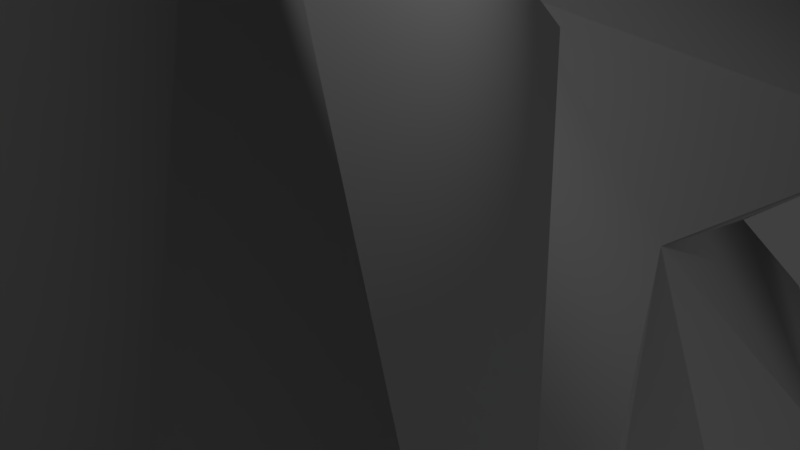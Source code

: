 # Source: DEMON.blend  (saved by Blender 2.79.0; exported with 4.5.12 LTS)
import bpy
from mathutils import Matrix  # noqa: F401  (used for matrix-valued properties, if any)

bpy.ops.wm.read_factory_settings(use_empty=True)
scene = bpy.context.scene
scene.name = 'Scene'

# ---- collections
col_collection_1 = bpy.data.collections.new('Collection 1'); scene.collection.children.link(col_collection_1)

# ---- materials (node trees are filled in below, after node groups)
mat_skin = bpy.data.materials.new('skin')
mat_skin.alpha_threshold = 0.0
mat_skin.use_transparent_shadow = False
mat_skin.roughness = 0.5

# ---- material node trees

# ---- world
world_world = bpy.data.worlds.new('World'); scene.world = world_world
world_world.color = (0.05088, 0.05088, 0.05088)
world_world.use_sun_shadow = False
world_world.sun_shadow_jitter_overblur = 0.0
world_world.cycles.sampling_method = 'MANUAL'

# ---- cameras
cam_camera = bpy.data.cameras.new('Camera')
cam_camera.clip_end = 100.0
cam_camera.lens = 35.0
cam_camera.sensor_width = 32.0
cam_camera.sensor_height = 18.0
cam_camera.ortho_scale = 7.314
cam_camera.dof.focus_distance = 0.0
cam_camera.dof.aperture_fstop = 128.0

# ---- lights
light_lamp = bpy.data.lights.new('Lamp', 'POINT')
light_lamp.transmission_factor = 0.0
light_lamp.cutoff_distance = 30.0
light_lamp.energy = 100.0
light_lamp.shadow_buffer_clip_start = 1.001
light_lamp.shadow_soft_size = 0.1
light_lamp.shadow_maximum_resolution = 0.006
light_lamp.use_absolute_resolution = True

# ---- meshes
me_mesh0_001 = bpy.data.meshes.new('mesh0.001')
me_mesh0_001.from_pydata([(0.3178, -2.282, -6.933), (8.274, -13.21, -12.62), (10.59, -9.664, -7.564), (12.69, -15.86, -6.301), (8.274, -11.44, -1.246), (-2.04, -5.235, 1.282), (0.6125, -7.302, 2.545), (-10.29, -7.302, -6.617), (-1.745, -5.235, -15.15), (-7.344, 2.738, -9.776), (-11.76, 2.738, -6.617), (1.202, 3.328, 4.441), (-0.8609, 7.167, 4.757), (2.381, 6.576, 3.177), (1.497, 16.32, 0.9658), (1.791, 11.6, 3.493), (1.791, 11.6, 6.021), (-7.639, 7.462, -17.99), (-4.987, 11.6, -17.04), (5.622, 16.62, -18.62), (-4.987, 11.3, -19.57), (-8.228, 2.738, -3.773), (0.9072, -17.34, 0.3339), (5.533, -2.791, 3.493), (-2.924, 1.852, -6.617), (1.791, 3.033, -1.246), (2.086, 5.69, 6.021), (0.6125, -20.0, -6.617), (4.149, -13.8, 0.9658), (5.917, -7.302, 6.021), (1.497, -5.53, 5.389), (3.854, -8.188, 10.44), (9.159, 4.409, 8.864), (7.096, -9.369, 8.548), (-0.5662, 1.557, 3.177), (3.265, -1.987, 5.389), (-2.334, 16.32, 4.757), (12.11, 15.73, 5.073), (1.497, 16.32, 8.232), (-0.8609, 11.6, 4.757), (1.702, -2.496, -17.04), (0.6125, 3.033, -13.25), (-4.692, 5.395, -19.25), (-3.808, 6.281, -16.73), (-0.8609, -1.987, -18.94), (-4.103, 1.557, -15.46), (-5.576, 3.624, -17.67), (-5.281, 16.32, -14.83), (-9.112, 16.32, -18.31), (-5.281, 16.32, -21.78), (-7.639, 11.6, -18.31), (-0.5662, -7.597, -17.04), (0.9072, -17.64, -13.57), (4.149, -13.8, -14.2), (7.685, -15.27, -7.88), (6.801, -13.5, -11.36)], [(54, 55)], [(0, 2, 1), (3, 1, 2), (0, 4, 2), (3, 2, 4), (0, 28, 4), (6, 28, 5), (5, 28, 0), (5, 22, 6), (52, 7, 8), (45, 43, 46), (11, 26, 12), (45, 41, 43), (14, 37, 15), (37, 16, 15), (37, 38, 16), (12, 13, 11), (18, 19, 47), (19, 18, 20), (19, 20, 49), (21, 10, 7), (49, 20, 50, 48), (35, 5, 23), (0, 23, 5), (23, 0, 24), (24, 25, 23), (35, 23, 13), (13, 23, 25), (13, 26, 35), (1, 3, 27), (22, 27, 28), (25, 11, 13), (30, 6, 22), (22, 31, 30), (32, 30, 31), (4, 28, 27, 3), (29, 32, 33), (29, 33, 28), (22, 28, 33), (27, 22, 5, 7), (36, 14, 15, 39), (31, 33, 32), (33, 31, 22), (26, 11, 35), (35, 34, 5), (34, 35, 11), (53, 0, 1), (34, 25, 23), (23, 35, 34), (21, 24, 9, 10), (14, 36, 37), (38, 37, 36), (30, 29, 28, 6), (40, 0, 8), (24, 0, 40), (8, 44, 40), (40, 41, 24), (44, 42, 43), (43, 40, 44), (41, 40, 43), (5, 21, 7), (44, 45, 46), (44, 8, 9), (44, 46, 42), (9, 45, 44), (45, 41, 40), (40, 44, 45), (38, 36, 39, 16), (47, 19, 48), (49, 48, 19), (8, 51, 52), (32, 29, 30), (51, 52, 53), (51, 8, 53), (9, 8, 7), (52, 27, 7), (53, 8, 0), (27, 52, 53), (9, 24, 41, 45), (27, 53, 1), (17, 46, 43), (12, 26, 16, 39), (9, 7, 10), (43, 42, 20, 18), (18, 50, 17, 43), (26, 13, 15, 16), (48, 50, 18, 47), (17, 50, 20, 42), (39, 15, 13, 12), (25, 21, 34), (25, 24, 21), (5, 34, 21), (25, 34, 11), (17, 42, 46)])
me_mesh0_001.polygons.foreach_set('use_smooth', [1, 1, 1, 1, 1, 1, 1, 1, 1, 1, 1, 1, 1, 1, 1, 1, 1, 1, 1, 1, 1, 1, 1, 1, 1, 1, 1, 1, 1, 1, 1, 1, 1, 1, 1, 1, 1, 1, 1, 1, 1, 1, 1, 1, 1, 1, 1, 1, 1, 1, 1, 1, 1, 1, 1, 1, 1, 1, 1, 1, 0, 1, 0, 1, 1, 1, 1, 1, 1, 1, 1, 1, 1, 1, 1, 1, 1, 1, 1, 1, 1, 1, 1, 1, 1, 1, 1, 1, 1, 1, 1, 1, 1])
_uv = me_mesh0_001.uv_layers.new(name='UVMap')
_uv.uv.foreach_set('vector', [0.2451, 0.4349, 0.2484, 0.3047, 0.1802, 0.2219, 0.2484, 0.1509, 0.1802, 0.2219, 0.2484, 0.3047, 0.2451, 0.4349, 0.3198, 0.2219, 0.2484, 0.3047, 0.2484, 0.1509, 0.2484, 0.3047, 0.3198, 0.2219, 0.2451, 0.4349, 0.3458, 0.1805, 0.3198, 0.2219, 0.3718, 0.2515, 0.3458, 0.1805, 0.3458, 0.3698, 0.3458, 0.3698, 0.3458, 0.1805, 0.2451, 0.4349, 0.8458, 0.3698, 0.836, 0.06213, 0.8718, 0.2515, 0.664, 0.06213, 0.7516, 0.3166, 0.6477, 0.3698, 0.6282, 0.6124, 0.625, 0.7308, 0.6153, 0.6598, 0.8847, 0.6657, 0.9042, 0.7189, 0.888, 0.7485, 0.6282, 0.6124, 0.6542, 0.6479, 0.625, 0.7308, 0.3425, 0.9852, 0.3912, 0.9911, 0.3718, 0.8787, 0.3912, 0.9911, 0.4042, 0.8787, 0.3718, 0.8787, 0.3912, 0.9911, 0.4302, 0.9852, 0.4042, 0.8787, 0.888, 0.7485, 0.8685, 0.7367, 0.8847, 0.6657, 0.1218, 0.8787, 0.1055, 0.9911, 0.151, 0.9852, 0.1055, 0.9911, 0.1218, 0.8787, 0.09253, 0.8787, 0.1055, 0.9911, 0.09253, 0.8787, 0.06331, 0.9852, 0.7841, 0.5473, 0.7516, 0.5296, 0.7516, 0.3166, 0.5633, 0.9852, 0.5925, 0.8787, 0.6088, 0.8787, 0.6088, 0.9852, 0.3977, 0.5296, 0.3458, 0.3698, 0.375, 0.5296, 0.2451, 0.4349, 0.375, 0.5296, 0.3458, 0.3698, 0.375, 0.5296, 0.2451, 0.4349, 0.2419, 0.5828, 0.2419, 0.5828, 0.3425, 0.6479, 0.375, 0.5296, 0.3977, 0.5296, 0.375, 0.5296, 0.3685, 0.7367, 0.3685, 0.7367, 0.375, 0.5296, 0.3425, 0.6479, 0.3685, 0.7367, 0.4042, 0.7189, 0.3977, 0.5296, 0.1802, 0.2219, 0.2484, 0.1509, 0.2516, 0.02663, 0.336, 0.06213, 0.2516, 0.02663, 0.3458, 0.1805, 0.8425, 0.6479, 0.8847, 0.6657, 0.8685, 0.7367, 0.9172, 0.287, 0.8718, 0.2515, 0.836, 0.06213, 0.836, 0.06213, 0.9562, 0.2633, 0.9172, 0.287, 0.9562, 0.429, 0.9172, 0.287, 0.9562, 0.2633, 0.3198, 0.2219, 0.3458, 0.1805, 0.2516, 0.02663, 0.2484, 0.1509, 0.4562, 0.2751, 0.4627, 0.429, 0.4854, 0.2633, 0.4562, 0.2751, 0.4854, 0.2633, 0.3458, 0.1805, 0.336, 0.06213, 0.3458, 0.1805, 0.4854, 0.2633, 0.7516, 0.02663, 0.836, 0.06213, 0.8458, 0.3698, 0.7516, 0.3166, 0.888, 0.9793, 0.8425, 0.9852, 0.8718, 0.8787, 0.888, 0.8787, 0.9562, 0.2633, 0.9854, 0.2633, 0.4562, 0.429, 0.9854, 0.2633, 0.9562, 0.2633, 0.836, 0.06213, 0.9042, 0.7189, 0.8847, 0.6657, 0.8977, 0.5296, 0.8977, 0.5296, 0.8685, 0.6124, 0.8458, 0.3698, 0.8685, 0.6124, 0.8977, 0.5296, 0.8847, 0.6657, 0.1542, 0.1805, 0.2451, 0.4349, 0.1802, 0.2219, 0.8685, 0.6124, 0.8425, 0.6479, 0.875, 0.5296, 0.875, 0.5296, 0.8977, 0.5296, 0.8685, 0.6124, 0.7841, 0.5473, 0.7419, 0.5828, 0.7127, 0.5473, 0.7516, 0.5296, 0.8425, 0.9852, 0.888, 0.9793, 0.8912, 0.9911, 0.9302, 0.9852, 0.8912, 0.9911, 0.888, 0.9793, 0.4172, 0.287, 0.4562, 0.2751, 0.3458, 0.1805, 0.3718, 0.2515, 0.1218, 0.5296, 0.2451, 0.4349, 0.1477, 0.3698, 0.2419, 0.5828, 0.2451, 0.4349, 0.1218, 0.5296, 0.1477, 0.3698, 0.09903, 0.5296, 0.1218, 0.5296, 0.1218, 0.5296, 0.1542, 0.6479, 0.2419, 0.5828, 0.09903, 0.5296, 0.09578, 0.713, 0.125, 0.7308, 0.125, 0.7308, 0.1218, 0.5296, 0.09903, 0.5296, 0.1542, 0.6479, 0.1218, 0.5296, 0.125, 0.7308, 0.8458, 0.3698, 0.7841, 0.5473, 0.7516, 0.3166, 0.0, 0.0, 0.0, 0.0, 0.0, 0.0, 0.599, 0.5296, 0.6477, 0.3698, 0.7127, 0.5473, 0.0, 0.0, 0.0, 0.0, 0.0, 0.0, 0.7127, 0.5473, 0.6282, 0.6124, 0.599, 0.5296, 0.1282, 0.6124, 0.1542, 0.6479, 0.1218, 0.5296, 0.1218, 0.5296, 0.09903, 0.5296, 0.1282, 0.6124, 0.9302, 0.9852, 0.888, 0.9793, 0.888, 0.8787, 0.9042, 0.8787, 0.651, 0.9852, 0.6055, 0.9911, 0.6088, 0.9852, 0.5633, 0.9852, 0.6088, 0.9852, 0.6055, 0.9911, 0.6477, 0.3698, 0.6218, 0.2396, 0.664, 0.06213, 0.4627, 0.429, 0.4562, 0.2751, 0.4172, 0.287, 0.6218, 0.2396, 0.664, 0.06213, 0.6542, 0.1805, 0.1218, 0.2396, 0.1477, 0.3698, 0.1542, 0.1805, 0.7127, 0.5473, 0.6477, 0.3698, 0.7516, 0.3166, 0.664, 0.06213, 0.7516, 0.02663, 0.7516, 0.3166, 0.1542, 0.1805, 0.1477, 0.3698, 0.2451, 0.4349, 0.2516, 0.02663, 0.164, 0.06213, 0.1542, 0.1805, 0.7127, 0.5473, 0.7419, 0.5828, 0.6542, 0.6479, 0.6282, 0.6124, 0.2516, 0.02663, 0.1542, 0.1805, 0.1802, 0.2219, 0.6088, 0.7544, 0.6153, 0.6598, 0.625, 0.7308, 0.888, 0.7485, 0.9042, 0.7189, 0.9042, 0.8787, 0.888, 0.8787, 0.7127, 0.5473, 0.7516, 0.3166, 0.7516, 0.5296, 0.125, 0.7308, 0.09578, 0.713, 0.09253, 0.8787, 0.1218, 0.8787, 0.6218, 0.8787, 0.6088, 0.8787, 0.6088, 0.7544, 0.625, 0.7308, 0.4042, 0.7189, 0.3685, 0.7367, 0.3718, 0.8787, 0.4042, 0.8787, 0.6088, 0.9852, 0.6088, 0.8787, 0.6218, 0.8787, 0.651, 0.9852, 0.6088, 0.7544, 0.6088, 0.8787, 0.5925, 0.8787, 0.5958, 0.713, 0.888, 0.8787, 0.8718, 0.8787, 0.8685, 0.7367, 0.888, 0.7485, 0.8425, 0.6479, 0.7841, 0.5473, 0.8685, 0.6124, 0.8425, 0.6479, 0.7419, 0.5828, 0.7841, 0.5473, 0.8458, 0.3698, 0.8685, 0.6124, 0.7841, 0.5473, 0.8425, 0.6479, 0.8685, 0.6124, 0.8847, 0.6657, 0.6088, 0.7544, 0.5958, 0.713, 0.6153, 0.6598])
me_mesh0_001.materials.append(mat_skin)
me_mesh0_001.use_remesh_preserve_volume = False
me_mesh0_001.use_remesh_preserve_attributes = False
me_mesh0_001.use_mirror_vertex_groups = False
me_mesh0_001.update()
me_mesh0_001.normals_split_custom_set([tuple(v) for v in zip(*[iter([0.67, 0.6818, -0.2937, 0.8019, 0.5636, -0.1982, 0.3964, -0.2307, -0.8886, 0.8952, -0.4425, 0.05409, 0.3964, -0.2307, -0.8886, 0.8019, 0.5636, -0.1982, 0.67, 0.6818, -0.2937, 0.6491, 0.1027, 0.7537, 0.8019, 0.5636, -0.1982, 0.8952, -0.4425, 0.05409, 0.8019, 0.5636, -0.1982, 0.6491, 0.1027, 0.7537, 0.67, 0.6818, -0.2937, 0.6406, 0.1279, 0.7572, 0.6491, 0.1027, 0.7537, 0.1165, 0.6712, -0.732, 0.6406, 0.1279, 0.7572, -0.05556, -0.9634, -0.2621, -0.05556, -0.9634, -0.2621, 0.6406, 0.1279, 0.7572, 0.67, 0.6818, -0.2937, -0.05556, -0.9634, -0.2621, -0.1499, -0.1744, 0.9732, 0.1165, 0.6712, -0.732, 0.2126, -0.3459, -0.9139, -0.8962, -0.4387, -0.06546, 0.1791, -0.9838, -0.003774, 0.07208, 0.7859, 0.6142, 0.4978, 0.859, 0.1199, -0.357, 0.03531, 0.9334, -0.9562, 0.2313, 0.1793, 0.4167, -0.09271, 0.9043, -0.8782, -0.2551, 0.4045, 0.07208, 0.7859, 0.6142, 0.1442, 0.6177, 0.773, 0.4978, 0.859, 0.1199, 0.826, 0.361, -0.4329, -0.3966, -0.8434, -0.3624, 0.06429, 0.4187, -0.9058, -0.3966, -0.8434, -0.3624, 0.3306, -0.9435, 0.02118, 0.06429, 0.4187, -0.9058, -0.3966, -0.8434, -0.3624, -0.1557, -0.4388, 0.885, 0.3306, -0.9435, 0.02118, -0.8782, -0.2551, 0.4045, 0.354, -0.6778, -0.6445, -0.9562, 0.2313, 0.1793, 0.7223, 0.3665, 0.5865, -0.5568, 0.3081, 0.7714, -0.1396, -0.5485, 0.8244, -0.5568, 0.3081, 0.7714, 0.7223, 0.3665, 0.5865, 0.5218, -0.274, -0.8079, -0.5568, 0.3081, 0.7714, 0.5218, -0.274, -0.8079, 0.6735, 0.4489, -0.5872, -0.4632, 0.5828, 0.6676, -0.8375, 0.5449, -0.04116, -0.8962, -0.4387, -0.06546, 0.6735, 0.4489, -0.5872, 0.5218, -0.274, -0.8079, -0.6864, -0.4354, -0.5824, -0.9844, 0.1438, 0.101, -0.1582, -0.1089, 0.9814, -0.05556, -0.9634, -0.2621, 0.02658, -0.9933, -0.1123, 0.67, 0.6818, -0.2937, 0.02658, -0.9933, -0.1123, -0.05556, -0.9634, -0.2621, 0.02658, -0.9933, -0.1123, 0.67, 0.6818, -0.2937, 0.7288, 0.6062, 0.3184, 0.7288, 0.6062, 0.3184, 0.7332, 0.07362, 0.676, 0.02658, -0.9933, -0.1123, 0.5782, -0.3491, 0.7375, 0.5931, 0.7006, 0.3966, 0.354, -0.6778, -0.6445, 0.354, -0.6778, -0.6445, 0.5931, 0.7006, 0.3966, 0.1713, -0.2685, -0.9479, 0.354, -0.6778, -0.6445, 0.4167, -0.09271, 0.9043, 0.5782, -0.3491, 0.7375, 0.3964, -0.2307, -0.8886, 0.8952, -0.4425, 0.05409, 0.284, -0.9308, -0.23, -0.1499, -0.1744, 0.9732, 0.284, -0.9308, -0.23, 0.6406, 0.1279, 0.7572, 0.1713, -0.2685, -0.9479, -0.9562, 0.2313, 0.1793, 0.354, -0.6778, -0.6445, -0.461, 0.8318, 0.3092, 0.1165, 0.6712, -0.732, -0.1499, -0.1744, 0.9732, -0.1499, -0.1744, 0.9732, -0.2121, -0.2069, 0.9551, -0.461, 0.8318, 0.3092, 0.2583, 0.9658, 0.02109, -0.461, 0.8318, 0.3092, -0.2121, -0.2069, 0.9551, 0.6491, 0.1027, 0.7537, 0.6406, 0.1279, 0.7572, 0.284, -0.9308, -0.23, 0.8952, -0.4425, 0.05409, 0.8025, 0.03975, -0.5953, 0.2583, 0.9658, 0.02109, 0.8942, 0.1147, -0.4327, 0.8025, 0.03975, -0.5953, 0.8942, 0.1147, -0.4327, 0.6406, 0.1279, 0.7572, -0.1499, -0.1744, 0.9732, 0.6406, 0.1279, 0.7572, 0.8942, 0.1147, -0.4327, 0.284, -0.9308, -0.23, -0.1499, -0.1744, 0.9732, -0.05556, -0.9634, -0.2621, -0.8962, -0.4387, -0.06546, -0.8309, 0.4897, 0.2643, 0.826, 0.361, -0.4329, 0.06429, 0.4187, -0.9058, -0.7136, -0.3104, 0.628, -0.2121, -0.2069, 0.9551, 0.8942, 0.1147, -0.4327, 0.2583, 0.9658, 0.02109, 0.8942, 0.1147, -0.4327, -0.2121, -0.2069, 0.9551, -0.1499, -0.1744, 0.9732, 0.4167, -0.09271, 0.9043, -0.9562, 0.2313, 0.1793, 0.5782, -0.3491, 0.7375, -0.1582, -0.1089, 0.9814, -0.8319, 0.2312, 0.5044, -0.05556, -0.9634, -0.2621, -0.8642, 0.2389, 0.4429, 0.5782, -0.3491, 0.7375, -0.9562, 0.2313, 0.1793, 0.4902, 0.2393, -0.8381, 0.67, 0.6818, -0.2937, 0.3964, -0.2307, -0.8886, -0.8768, 0.2172, 0.4291, -0.3306, 0.5536, -0.7643, 0.607, -0.6567, -0.4474, 0.607, -0.6567, -0.4474, -0.04162, -0.6024, 0.7971, -0.8768, 0.2172, 0.4291, -0.4632, 0.5828, 0.6676, 0.7288, 0.6062, 0.3184, -0.5127, 0.8199, -0.2546, -0.8375, 0.5449, -0.04116, 0.826, 0.361, -0.4329, -0.8309, 0.4897, 0.2643, -0.3966, -0.8434, -0.3624, -0.1557, -0.4388, 0.885, -0.3966, -0.8434, -0.3624, -0.8309, 0.4897, 0.2643, -0.461, 0.8318, 0.3092, 0.8025, 0.03975, -0.5953, 0.6406, 0.1279, 0.7572, 0.1165, 0.6712, -0.732, 0.5863, 0.5511, -0.5937, 0.67, 0.6818, -0.2937, 0.1791, -0.9838, -0.003774, 0.7288, 0.6062, 0.3184, 0.67, 0.6818, -0.2937, 0.5863, 0.5511, -0.5937, 0.1791, -0.9838, -0.003774, 0.03199, 0.3924, -0.9192, 0.5863, 0.5511, -0.5937, 0.5863, 0.5511, -0.5937, 0.1928, 0.5445, -0.8163, 0.7288, 0.6062, 0.3184, 0.171, -0.3275, -0.9292, 0.3385, -0.8595, -0.3829, 0.4978, 0.859, 0.1199, 0.4978, 0.859, 0.1199, 0.9027, 0.1513, -0.4028, 0.171, -0.3275, -0.9292, 0.1442, 0.6177, 0.773, 0.9027, 0.1513, -0.4028, 0.4978, 0.859, 0.1199, -0.05556, -0.9634, -0.2621, -0.4632, 0.5828, 0.6676, -0.8962, -0.4387, -0.06546, -0.7717, -0.6314, -0.076, -0.7717, -0.6314, -0.076, -0.7717, -0.6314, -0.076, 0.03199, 0.3924, -0.9192, 0.1791, -0.9838, -0.003774, -0.5127, 0.8199, -0.2546, -0.6016, -0.3431, -0.7214, -0.6016, -0.3431, -0.7214, -0.6016, -0.3431, -0.7214, -0.5127, 0.8199, -0.2546, 0.02386, -0.3036, -0.9525, 0.03199, 0.3924, -0.9192, 0.6359, 0.7643, 0.107, 0.4122, 0.9079, 0.07601, 0.8298, 0.3239, -0.4544, 0.8298, 0.3239, -0.4544, 0.2373, 0.08561, -0.9676, 0.6359, 0.7643, 0.107, -0.1557, -0.4388, 0.885, -0.8309, 0.4897, 0.2643, -0.7136, -0.3104, 0.628, 0.3306, -0.9435, 0.02118, -0.1396, -0.5485, 0.8244, -0.5568, 0.3081, 0.7714, -0.9844, 0.1438, 0.101, 0.6735, 0.4489, -0.5872, -0.9844, 0.1438, 0.101, -0.5568, 0.3081, 0.7714, 0.1791, -0.9838, -0.003774, -0.3213, 0.7974, -0.5108, 0.2126, -0.3459, -0.9139, 0.2583, 0.9658, 0.02109, 0.8025, 0.03975, -0.5953, -0.461, 0.8318, 0.3092, -0.309, 0.809, 0.5, -0.5878, -0.6882, -0.4253, 0.9554, -1.734e-05, -0.2952, -0.3213, 0.7974, -0.5108, 0.1791, -0.9838, -0.003774, 0.4902, 0.2393, -0.8381, -0.5127, 0.8199, -0.2546, 0.1791, -0.9838, -0.003774, -0.8962, -0.4387, -0.06546, 0.2126, -0.3459, -0.9139, 0.284, -0.9308, -0.23, -0.8962, -0.4387, -0.06546, 0.4902, 0.2393, -0.8381, 0.1791, -0.9838, -0.003774, 0.67, 0.6818, -0.2937, 0.284, -0.9308, -0.23, 0.2126, -0.3459, -0.9139, 0.4902, 0.2393, -0.8381, -0.5127, 0.8199, -0.2546, 0.7288, 0.6062, 0.3184, 0.1928, 0.5445, -0.8163, 0.02386, -0.3036, -0.9525, 0.284, -0.9308, -0.23, 0.4902, 0.2393, -0.8381, 0.3964, -0.2307, -0.8886, -0.7651, -0.6364, -0.09759, -0.357, 0.03531, 0.9334, 0.4978, 0.859, 0.1199, -0.8782, -0.2551, 0.4045, 0.4167, -0.09271, 0.9043, 0.3306, -0.9435, 0.02118, -0.7136, -0.3104, 0.628, -0.5127, 0.8199, -0.2546, -0.8962, -0.4387, -0.06546, -0.8375, 0.5449, -0.04116, 0.4978, 0.859, 0.1199, 0.3385, -0.8595, -0.3829, 0.5218, -0.274, -0.8079, 0.7223, 0.3665, 0.5865, 0.7223, 0.3665, 0.5865, -0.6864, -0.4354, -0.5824, -0.7651, -0.6364, -0.09759, 0.4978, 0.859, 0.1199, 0.4167, -0.09271, 0.9043, 0.354, -0.6778, -0.6445, 0.06429, 0.4187, -0.9058, 0.3306, -0.9435, 0.02118, -0.9844, 0.1438, 0.101, -0.6864, -0.4354, -0.5824, 0.7223, 0.3665, 0.5865, -0.1396, -0.5485, 0.8244, -0.7651, -0.6364, -0.09759, -0.6864, -0.4354, -0.5824, 0.5218, -0.274, -0.8079, 0.3385, -0.8595, -0.3829, -0.7136, -0.3104, 0.628, 0.06429, 0.4187, -0.9058, 0.354, -0.6778, -0.6445, -0.8782, -0.2551, 0.4045, 0.7332, 0.07362, 0.676, -0.4632, 0.5828, 0.6676, -0.8319, 0.2312, 0.5044, 0.7332, 0.07362, 0.676, 0.7288, 0.6062, 0.3184, -0.4632, 0.5828, 0.6676, -0.05556, -0.9634, -0.2621, -0.8319, 0.2312, 0.5044, -0.4632, 0.5828, 0.6676, 0.1713, -0.2685, -0.9479, -0.8642, 0.2389, 0.4429, -0.9562, 0.2313, 0.1793, -0.7651, -0.6364, -0.09759, 0.3385, -0.8595, -0.3829, -0.357, 0.03531, 0.9334])] * 3)])

# ---- objects
ob_mesh0_001 = bpy.data.objects.new('mesh0.001', me_mesh0_001)
ob_lamp = bpy.data.objects.new('Lamp', light_lamp)
ob_camera = bpy.data.objects.new('Camera', cam_camera)

# ---- transforms, parenting, visibility, modifiers, constraints
ob_mesh0_001.location = (0.0, 0.0, 0.0)
ob_mesh0_001.rotation_euler = (1.571, -0.0, 0.0)
ob_mesh0_001.lineart.crease_threshold = 0.0
ob_lamp.location = (4.076, 1.005, 5.904)
ob_lamp.rotation_euler = (0.6503, 0.05522, 1.866)
ob_lamp.lock_rotations_4d = False
ob_lamp.empty_display_type = 'ARROWS'
ob_lamp.color = (0.0, 0.0, 0.0, 0.0)
ob_lamp.lineart.crease_threshold = 0.0
ob_camera.location = (7.481, -6.508, 5.344)
ob_camera.rotation_euler = (1.109, 0.0, 0.8149)
ob_camera.lock_rotations_4d = False
ob_camera.empty_display_type = 'ARROWS'
ob_camera.color = (0.0, 0.0, 0.0, 0.0)
ob_camera.display_type = 'WIRE'
ob_camera.lineart.crease_threshold = 0.0

# ---- collection membership
col_collection_1.objects.link(ob_mesh0_001)
col_collection_1.objects.link(ob_lamp)
col_collection_1.objects.link(ob_camera)

# ---- scene / render settings (as saved in the file)
scene.camera = ob_camera
scene.frame_start = 1; scene.frame_end = 250; scene.frame_set(1)
scene.render.engine = 'BLENDER_EEVEE_NEXT'
scene.render.resolution_percentage = 50
scene.render.fps = 25
scene.render.dither_intensity = 0.0
scene.cycles.use_denoising = False
scene.cycles.samples = 128
scene.cycles.sampling_pattern = 'TABULATED_SOBOL'
scene.cycles.use_adaptive_sampling = False
scene.cycles.use_light_tree = False
scene.cycles.blur_glossy = 0.0
scene.cycles.sample_clamp_indirect = 0.0
scene.view_settings.view_transform = 'Standard'
bpy.context.view_layer.update()
